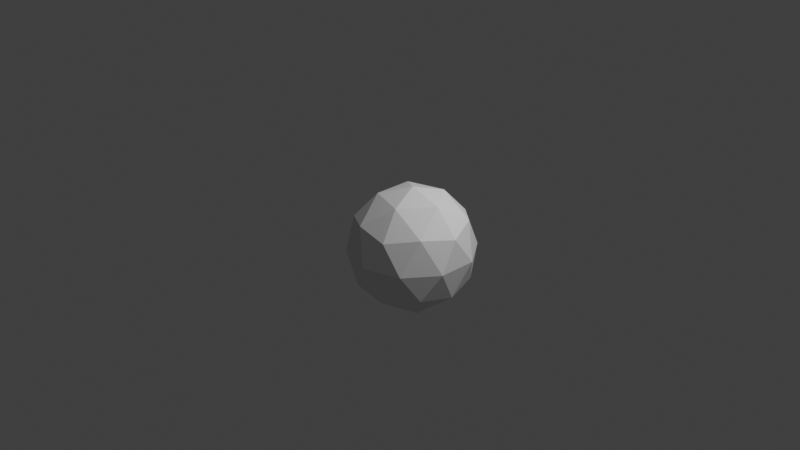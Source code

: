 # Source: untitled.blend  (saved by Blender 3.6.13; exported with 4.5.12 LTS)
import bpy
from mathutils import Matrix  # noqa: F401  (used for matrix-valued properties, if any)

bpy.ops.wm.read_factory_settings(use_empty=True)
scene = bpy.context.scene
scene.name = 'Scene'

# ---- collections
col_collection = bpy.data.collections.new('Collection'); scene.collection.children.link(col_collection)

# ---- world
world_world = bpy.data.worlds.new('World'); scene.world = world_world
world_world.use_nodes = True; world_world.node_tree.nodes.clear()
_N = world_world.node_tree.nodes; _L = world_world.node_tree.links
n0 = _N.new('ShaderNodeOutputWorld'); n0.name = 'World Output'; n0.location = (300, 300)
n1 = _N.new('ShaderNodeBackground'); n1.name = 'Background'; n1.location = (10, 300)
n1.inputs[0].default_value = (0.05088, 0.05088, 0.05088, 1.0)
_L.new(n1.outputs[0], n0.inputs[0])
n0.is_active_output = True
world_world.color = (0.05088, 0.05088, 0.05088)
world_world.use_sun_shadow = False
world_world.sun_shadow_jitter_overblur = 0.0

# ---- cameras
cam_camera = bpy.data.cameras.new('Camera')
cam_camera.clip_end = 100.0
cam_camera.ortho_scale = 7.314

# ---- lights
light_light = bpy.data.lights.new('Light', 'POINT')
light_light.transmission_factor = 0.0
light_light.energy = 1000.0
light_light.shadow_soft_size = 0.1
light_light.shadow_maximum_resolution = 0.006
light_light.use_absolute_resolution = True

# ---- meshes
me_icosphere = bpy.data.meshes.new('Icosphere')
me_icosphere.from_pydata([(0.0, 0.0, -1.0), (0.7236, -0.5257, -0.4472), (-0.2764, -0.8506, -0.4472), (-0.8944, 0.0, -0.4472), (-0.2764, 0.8506, -0.4472), (0.7236, 0.5257, -0.4472), (0.2764, -0.8506, 0.4472), (-0.7236, -0.5257, 0.4472), (-0.7236, 0.5257, 0.4472), (0.2764, 0.8506, 0.4472), (0.8944, 0.0, 0.4472), (0.0, 0.0, 1.0), (-0.1625, -0.5, -0.8507), (0.4253, -0.309, -0.8507), (0.2629, -0.809, -0.5257), (0.8506, 0.0, -0.5257), (0.4253, 0.309, -0.8507), (-0.5257, 0.0, -0.8507), (-0.6882, -0.5, -0.5257), (-0.1625, 0.5, -0.8507), (-0.6882, 0.5, -0.5257), (0.2629, 0.809, -0.5257), (0.9511, -0.309, 0.0), (0.9511, 0.309, 0.0), (0.0, -1.0, 0.0), (0.5878, -0.809, 0.0), (-0.9511, -0.309, 0.0), (-0.5878, -0.809, 0.0), (-0.5878, 0.809, 0.0), (-0.9511, 0.309, 0.0), (0.5878, 0.809, 0.0), (0.0, 1.0, 0.0), (0.6882, -0.5, 0.5257), (-0.2629, -0.809, 0.5257), (-0.8506, 0.0, 0.5257), (-0.2629, 0.809, 0.5257), (0.6882, 0.5, 0.5257), (0.1625, -0.5, 0.8507), (0.5257, 0.0, 0.8507), (-0.4253, -0.309, 0.8507), (-0.4253, 0.309, 0.8507), (0.1625, 0.5, 0.8507)], [], [(0, 13, 12), (1, 13, 15), (0, 12, 17), (0, 17, 19), (0, 19, 16), (1, 15, 22), (2, 14, 24), (3, 18, 26), (4, 20, 28), (5, 21, 30), (1, 22, 25), (2, 24, 27), (3, 26, 29), (4, 28, 31), (5, 30, 23), (6, 32, 37), (7, 33, 39), (8, 34, 40), (9, 35, 41), (10, 36, 38), (38, 41, 11), (38, 36, 41), (36, 9, 41), (41, 40, 11), (41, 35, 40), (35, 8, 40), (40, 39, 11), (40, 34, 39), (34, 7, 39), (39, 37, 11), (39, 33, 37), (33, 6, 37), (37, 38, 11), (37, 32, 38), (32, 10, 38), (23, 36, 10), (23, 30, 36), (30, 9, 36), (31, 35, 9), (31, 28, 35), (28, 8, 35), (29, 34, 8), (29, 26, 34), (26, 7, 34), (27, 33, 7), (27, 24, 33), (24, 6, 33), (25, 32, 6), (25, 22, 32), (22, 10, 32), (30, 31, 9), (30, 21, 31), (21, 4, 31), (28, 29, 8), (28, 20, 29), (20, 3, 29), (26, 27, 7), (26, 18, 27), (18, 2, 27), (24, 25, 6), (24, 14, 25), (14, 1, 25), (22, 23, 10), (22, 15, 23), (15, 5, 23), (16, 21, 5), (16, 19, 21), (19, 4, 21), (19, 20, 4), (19, 17, 20), (17, 3, 20), (17, 18, 3), (17, 12, 18), (12, 2, 18), (15, 16, 5), (15, 13, 16), (13, 0, 16), (12, 14, 2), (12, 13, 14), (13, 1, 14)])
_uv = me_icosphere.uv_layers.new(name='UVMap')
_uv.uv.foreach_set('vector', [0.1818, 0.0, 0.2273, 0.07873, 0.1364, 0.07873, 0.2727, 0.1575, 0.3182, 0.07873, 0.3636, 0.1575, 0.9091, 0.0, 0.9545, 0.07873, 0.8636, 0.07873, 0.7273, 0.0, 0.7727, 0.07873, 0.6818, 0.07873, 0.5455, 0.0, 0.5909, 0.07873, 0.5, 0.07873, 0.2727, 0.1575, 0.3636, 0.1575, 0.3182, 0.2362, 0.09091, 0.1575, 0.1818, 0.1575, 0.1364, 0.2362, 0.8182, 0.1575, 0.9091, 0.1575, 0.8636, 0.2362, 0.6364, 0.1575, 0.7273, 0.1575, 0.6818, 0.2362, 0.4545, 0.1575, 0.5455, 0.1575, 0.5, 0.2362, 0.2727, 0.1575, 0.3182, 0.2362, 0.2273, 0.2362, 0.09091, 0.1575, 0.1364, 0.2362, 0.04546, 0.2362, 0.8182, 0.1575, 0.8636, 0.2362, 0.7727, 0.2362, 0.6364, 0.1575, 0.6818, 0.2362, 0.5909, 0.2362, 0.4545, 0.1575, 0.5, 0.2362, 0.4091, 0.2362, 0.1818, 0.3149, 0.2727, 0.3149, 0.2273, 0.3937, 0.0, 0.3149, 0.09091, 0.3149, 0.04546, 0.3937, 0.7273, 0.3149, 0.8182, 0.3149, 0.7727, 0.3937, 0.5455, 0.3149, 0.6364, 0.3149, 0.5909, 0.3937, 0.3636, 0.3149, 0.4545, 0.3149, 0.4091, 0.3937, 0.4091, 0.3937, 0.5, 0.3937, 0.4545, 0.4724, 0.4091, 0.3937, 0.4545, 0.3149, 0.5, 0.3937, 0.4545, 0.3149, 0.5455, 0.3149, 0.5, 0.3937, 0.5909, 0.3937, 0.6818, 0.3937, 0.6364, 0.4724, 0.5909, 0.3937, 0.6364, 0.3149, 0.6818, 0.3937, 0.6364, 0.3149, 0.7273, 0.3149, 0.6818, 0.3937, 0.7727, 0.3937, 0.8636, 0.3937, 0.8182, 0.4724, 0.7727, 0.3937, 0.8182, 0.3149, 0.8636, 0.3937, 0.8182, 0.3149, 0.9091, 0.3149, 0.8636, 0.3937, 0.04546, 0.3937, 0.1364, 0.3937, 0.09091, 0.4724, 0.04546, 0.3937, 0.09091, 0.3149, 0.1364, 0.3937, 0.09091, 0.3149, 0.1818, 0.3149, 0.1364, 0.3937, 0.2273, 0.3937, 0.3182, 0.3937, 0.2727, 0.4724, 0.2273, 0.3937, 0.2727, 0.3149, 0.3182, 0.3937, 0.2727, 0.3149, 0.3636, 0.3149, 0.3182, 0.3937, 0.4091, 0.2362, 0.4545, 0.3149, 0.3636, 0.3149, 0.4091, 0.2362, 0.5, 0.2362, 0.4545, 0.3149, 0.5, 0.2362, 0.5455, 0.3149, 0.4545, 0.3149, 0.5909, 0.2362, 0.6364, 0.3149, 0.5455, 0.3149, 0.5909, 0.2362, 0.6818, 0.2362, 0.6364, 0.3149, 0.6818, 0.2362, 0.7273, 0.3149, 0.6364, 0.3149, 0.7727, 0.2362, 0.8182, 0.3149, 0.7273, 0.3149, 0.7727, 0.2362, 0.8636, 0.2362, 0.8182, 0.3149, 0.8636, 0.2362, 0.9091, 0.3149, 0.8182, 0.3149, 0.04546, 0.2362, 0.09091, 0.3149, 0.0, 0.3149, 0.04546, 0.2362, 0.1364, 0.2362, 0.09091, 0.3149, 0.1364, 0.2362, 0.1818, 0.3149, 0.09091, 0.3149, 0.2273, 0.2362, 0.2727, 0.3149, 0.1818, 0.3149, 0.2273, 0.2362, 0.3182, 0.2362, 0.2727, 0.3149, 0.3182, 0.2362, 0.3636, 0.3149, 0.2727, 0.3149, 0.5, 0.2362, 0.5909, 0.2362, 0.5455, 0.3149, 0.5, 0.2362, 0.5455, 0.1575, 0.5909, 0.2362, 0.5455, 0.1575, 0.6364, 0.1575, 0.5909, 0.2362, 0.6818, 0.2362, 0.7727, 0.2362, 0.7273, 0.3149, 0.6818, 0.2362, 0.7273, 0.1575, 0.7727, 0.2362, 0.7273, 0.1575, 0.8182, 0.1575, 0.7727, 0.2362, 0.8636, 0.2362, 0.9545, 0.2362, 0.9091, 0.3149, 0.8636, 0.2362, 0.9091, 0.1575, 0.9545, 0.2362, 0.9091, 0.1575, 1.0, 0.1575, 0.9545, 0.2362, 0.1364, 0.2362, 0.2273, 0.2362, 0.1818, 0.3149, 0.1364, 0.2362, 0.1818, 0.1575, 0.2273, 0.2362, 0.1818, 0.1575, 0.2727, 0.1575, 0.2273, 0.2362, 0.3182, 0.2362, 0.4091, 0.2362, 0.3636, 0.3149, 0.3182, 0.2362, 0.3636, 0.1575, 0.4091, 0.2362, 0.3636, 0.1575, 0.4545, 0.1575, 0.4091, 0.2362, 0.5, 0.07873, 0.5455, 0.1575, 0.4545, 0.1575, 0.5, 0.07873, 0.5909, 0.07873, 0.5455, 0.1575, 0.5909, 0.07873, 0.6364, 0.1575, 0.5455, 0.1575, 0.6818, 0.07873, 0.7273, 0.1575, 0.6364, 0.1575, 0.6818, 0.07873, 0.7727, 0.07873, 0.7273, 0.1575, 0.7727, 0.07873, 0.8182, 0.1575, 0.7273, 0.1575, 0.8636, 0.07873, 0.9091, 0.1575, 0.8182, 0.1575, 0.8636, 0.07873, 0.9545, 0.07873, 0.9091, 0.1575, 0.9545, 0.07873, 1.0, 0.1575, 0.9091, 0.1575, 0.3636, 0.1575, 0.4091, 0.07873, 0.4545, 0.1575, 0.3636, 0.1575, 0.3182, 0.07873, 0.4091, 0.07873, 0.3182, 0.07873, 0.3636, 0.0, 0.4091, 0.07873, 0.1364, 0.07873, 0.1818, 0.1575, 0.09091, 0.1575, 0.1364, 0.07873, 0.2273, 0.07873, 0.1818, 0.1575, 0.2273, 0.07873, 0.2727, 0.1575, 0.1818, 0.1575])
me_icosphere.update()

# ---- objects
ob_light = bpy.data.objects.new('Light', light_light)
ob_camera = bpy.data.objects.new('Camera', cam_camera)
ob_icosphere = bpy.data.objects.new('Icosphere', me_icosphere)

# ---- transforms, parenting, visibility, modifiers, constraints
ob_light.location = (4.076, 1.005, 5.904)
ob_light.rotation_euler = (0.6503, 0.05522, 1.866)
ob_light.lock_rotations_4d = False
ob_light.empty_display_type = 'ARROWS'
ob_light.color = (0.0, 0.0, 0.0, 0.0)
ob_light.lineart.crease_threshold = 0.0
ob_camera.location = (7.359, -6.926, 4.958)
ob_camera.rotation_euler = (1.109, 0.0, 0.8149)
ob_camera.lock_rotations_4d = False
ob_camera.empty_display_type = 'ARROWS'
ob_camera.color = (0.0, 0.0, 0.0, 0.0)
ob_camera.display_type = 'WIRE'
ob_camera.lineart.crease_threshold = 0.0
ob_icosphere.location = (0.41, -0.21, -0.09)
ob_icosphere.scale = (0.65, 0.65, 0.65)

# ---- collection membership
col_collection.objects.link(ob_light)
col_collection.objects.link(ob_camera)
col_collection.objects.link(ob_icosphere)

# ---- scene / render settings (as saved in the file)
scene.camera = ob_camera
scene.frame_start = 1; scene.frame_end = 250; scene.frame_set(1)
scene.render.engine = 'BLENDER_EEVEE_NEXT'
scene.cycles.sampling_pattern = 'TABULATED_SOBOL'
scene.view_settings.view_transform = 'Standard'
bpy.context.view_layer.update()
